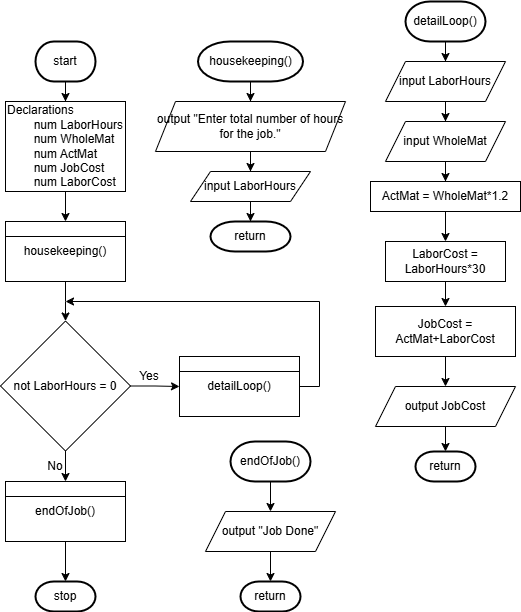

The diagram above was exported from draw.io. Its source (the exported page's mxGraphModel, read from the mxfile embedded in the PNG):
<mxGraphModel dx="564" dy="745" grid="1" gridSize="10" guides="1" tooltips="1" connect="1" arrows="1" fold="1" page="1" pageScale="1" pageWidth="827" pageHeight="1169" math="0" shadow="0">
  <root>
    <mxCell id="WIyWlLk6GJQsqaUBKTNV-0" />
    <mxCell id="WIyWlLk6GJQsqaUBKTNV-1" parent="WIyWlLk6GJQsqaUBKTNV-0" />
    <mxCell id="wUPu-9iFNJID2WEjSF-C-13" style="edgeStyle=orthogonalEdgeStyle;rounded=0;orthogonalLoop=1;jettySize=auto;html=1;entryX=0.5;entryY=0;entryDx=0;entryDy=0;" edge="1" parent="WIyWlLk6GJQsqaUBKTNV-1" source="wUPu-9iFNJID2WEjSF-C-0" target="wUPu-9iFNJID2WEjSF-C-1">
      <mxGeometry relative="1" as="geometry" />
    </mxCell>
    <mxCell id="wUPu-9iFNJID2WEjSF-C-0" value="start" style="strokeWidth=2;html=1;shape=mxgraph.flowchart.terminator;whiteSpace=wrap;" vertex="1" parent="WIyWlLk6GJQsqaUBKTNV-1">
      <mxGeometry x="270" y="240" width="60" height="40" as="geometry" />
    </mxCell>
    <mxCell id="wUPu-9iFNJID2WEjSF-C-14" style="edgeStyle=orthogonalEdgeStyle;rounded=0;orthogonalLoop=1;jettySize=auto;html=1;entryX=0.5;entryY=0;entryDx=0;entryDy=0;" edge="1" parent="WIyWlLk6GJQsqaUBKTNV-1" source="wUPu-9iFNJID2WEjSF-C-1" target="wUPu-9iFNJID2WEjSF-C-2">
      <mxGeometry relative="1" as="geometry" />
    </mxCell>
    <mxCell id="wUPu-9iFNJID2WEjSF-C-1" value="Declarations&lt;div&gt;&lt;span style=&quot;white-space: pre;&quot;&gt;&#09;&lt;/span&gt;num&amp;nbsp;LaborHours&lt;br&gt;&lt;/div&gt;&lt;div&gt;&lt;span style=&quot;white-space: pre;&quot;&gt;&#09;&lt;/span&gt;num WholeMat&lt;/div&gt;&lt;div&gt;&lt;span style=&quot;background-color: transparent; color: light-dark(rgb(0, 0, 0), rgb(255, 255, 255));&quot;&gt;&lt;span style=&quot;white-space: pre;&quot;&gt;&#09;&lt;/span&gt;num ActMat&lt;/span&gt;&lt;/div&gt;&lt;div&gt;&lt;span style=&quot;white-space: pre;&quot;&gt;&#09;&lt;/span&gt;num&amp;nbsp;JobCost&lt;/div&gt;&lt;div&gt;&lt;span style=&quot;white-space: pre;&quot;&gt;&#09;&lt;/span&gt;num LaborCost&lt;br&gt;&lt;/div&gt;" style="rounded=0;whiteSpace=wrap;html=1;align=left;" vertex="1" parent="WIyWlLk6GJQsqaUBKTNV-1">
      <mxGeometry x="240" y="300" width="120" height="90" as="geometry" />
    </mxCell>
    <mxCell id="wUPu-9iFNJID2WEjSF-C-15" style="edgeStyle=orthogonalEdgeStyle;rounded=0;orthogonalLoop=1;jettySize=auto;html=1;entryX=0.5;entryY=0;entryDx=0;entryDy=0;" edge="1" parent="WIyWlLk6GJQsqaUBKTNV-1" source="wUPu-9iFNJID2WEjSF-C-2" target="wUPu-9iFNJID2WEjSF-C-4">
      <mxGeometry relative="1" as="geometry" />
    </mxCell>
    <mxCell id="wUPu-9iFNJID2WEjSF-C-2" value="housekeeping()" style="rounded=0;whiteSpace=wrap;html=1;" vertex="1" parent="WIyWlLk6GJQsqaUBKTNV-1">
      <mxGeometry x="240" y="420" width="120" height="60" as="geometry" />
    </mxCell>
    <mxCell id="wUPu-9iFNJID2WEjSF-C-3" value="" style="endArrow=none;html=1;rounded=0;exitX=0;exitY=0.25;exitDx=0;exitDy=0;entryX=1;entryY=0.25;entryDx=0;entryDy=0;" edge="1" source="wUPu-9iFNJID2WEjSF-C-2" target="wUPu-9iFNJID2WEjSF-C-2" parent="WIyWlLk6GJQsqaUBKTNV-1">
      <mxGeometry width="50" height="50" relative="1" as="geometry">
        <mxPoint x="400" y="490" as="sourcePoint" />
        <mxPoint x="450" y="440" as="targetPoint" />
      </mxGeometry>
    </mxCell>
    <mxCell id="wUPu-9iFNJID2WEjSF-C-8" style="edgeStyle=orthogonalEdgeStyle;rounded=0;orthogonalLoop=1;jettySize=auto;html=1;exitX=1;exitY=0.5;exitDx=0;exitDy=0;entryX=0;entryY=0.5;entryDx=0;entryDy=0;" edge="1" parent="WIyWlLk6GJQsqaUBKTNV-1" source="wUPu-9iFNJID2WEjSF-C-4" target="wUPu-9iFNJID2WEjSF-C-5">
      <mxGeometry relative="1" as="geometry" />
    </mxCell>
    <mxCell id="wUPu-9iFNJID2WEjSF-C-17" style="edgeStyle=orthogonalEdgeStyle;rounded=0;orthogonalLoop=1;jettySize=auto;html=1;entryX=0.5;entryY=0;entryDx=0;entryDy=0;" edge="1" parent="WIyWlLk6GJQsqaUBKTNV-1" source="wUPu-9iFNJID2WEjSF-C-4" target="wUPu-9iFNJID2WEjSF-C-11">
      <mxGeometry relative="1" as="geometry" />
    </mxCell>
    <mxCell id="wUPu-9iFNJID2WEjSF-C-4" value="not LaborHours = 0" style="rhombus;whiteSpace=wrap;html=1;" vertex="1" parent="WIyWlLk6GJQsqaUBKTNV-1">
      <mxGeometry x="235" y="519.5" width="130" height="130" as="geometry" />
    </mxCell>
    <mxCell id="wUPu-9iFNJID2WEjSF-C-18" style="edgeStyle=orthogonalEdgeStyle;rounded=0;orthogonalLoop=1;jettySize=auto;html=1;exitX=1;exitY=0.5;exitDx=0;exitDy=0;" edge="1" parent="WIyWlLk6GJQsqaUBKTNV-1" source="wUPu-9iFNJID2WEjSF-C-5">
      <mxGeometry relative="1" as="geometry">
        <mxPoint x="300" y="500" as="targetPoint" />
        <Array as="points">
          <mxPoint x="554" y="585" />
          <mxPoint x="554" y="500" />
        </Array>
      </mxGeometry>
    </mxCell>
    <mxCell id="wUPu-9iFNJID2WEjSF-C-5" value="detailLoop()" style="rounded=0;whiteSpace=wrap;html=1;" vertex="1" parent="WIyWlLk6GJQsqaUBKTNV-1">
      <mxGeometry x="414" y="555" width="120" height="60" as="geometry" />
    </mxCell>
    <mxCell id="wUPu-9iFNJID2WEjSF-C-6" value="" style="endArrow=none;html=1;rounded=0;exitX=0;exitY=0.25;exitDx=0;exitDy=0;entryX=1;entryY=0.25;entryDx=0;entryDy=0;" edge="1" source="wUPu-9iFNJID2WEjSF-C-5" target="wUPu-9iFNJID2WEjSF-C-5" parent="WIyWlLk6GJQsqaUBKTNV-1">
      <mxGeometry width="50" height="50" relative="1" as="geometry">
        <mxPoint x="574" y="625" as="sourcePoint" />
        <mxPoint x="624" y="575" as="targetPoint" />
      </mxGeometry>
    </mxCell>
    <mxCell id="wUPu-9iFNJID2WEjSF-C-9" value="Yes" style="text;html=1;align=center;verticalAlign=middle;whiteSpace=wrap;rounded=0;" vertex="1" parent="WIyWlLk6GJQsqaUBKTNV-1">
      <mxGeometry x="354" y="560" width="60" height="30" as="geometry" />
    </mxCell>
    <mxCell id="wUPu-9iFNJID2WEjSF-C-10" value="No" style="text;html=1;align=center;verticalAlign=middle;whiteSpace=wrap;rounded=0;" vertex="1" parent="WIyWlLk6GJQsqaUBKTNV-1">
      <mxGeometry x="260" y="650" width="60" height="30" as="geometry" />
    </mxCell>
    <mxCell id="wUPu-9iFNJID2WEjSF-C-11" value="endOfJob()" style="rounded=0;whiteSpace=wrap;html=1;" vertex="1" parent="WIyWlLk6GJQsqaUBKTNV-1">
      <mxGeometry x="240" y="680" width="120" height="60" as="geometry" />
    </mxCell>
    <mxCell id="wUPu-9iFNJID2WEjSF-C-12" value="" style="endArrow=none;html=1;rounded=0;exitX=0;exitY=0.25;exitDx=0;exitDy=0;entryX=1;entryY=0.25;entryDx=0;entryDy=0;" edge="1" source="wUPu-9iFNJID2WEjSF-C-11" target="wUPu-9iFNJID2WEjSF-C-11" parent="WIyWlLk6GJQsqaUBKTNV-1">
      <mxGeometry width="50" height="50" relative="1" as="geometry">
        <mxPoint x="400" y="750" as="sourcePoint" />
        <mxPoint x="450" y="700" as="targetPoint" />
      </mxGeometry>
    </mxCell>
    <mxCell id="wUPu-9iFNJID2WEjSF-C-19" value="stop" style="strokeWidth=2;html=1;shape=mxgraph.flowchart.terminator;whiteSpace=wrap;" vertex="1" parent="WIyWlLk6GJQsqaUBKTNV-1">
      <mxGeometry x="270" y="780" width="60" height="30" as="geometry" />
    </mxCell>
    <mxCell id="wUPu-9iFNJID2WEjSF-C-20" style="edgeStyle=orthogonalEdgeStyle;rounded=0;orthogonalLoop=1;jettySize=auto;html=1;entryX=0.5;entryY=0;entryDx=0;entryDy=0;entryPerimeter=0;" edge="1" parent="WIyWlLk6GJQsqaUBKTNV-1" source="wUPu-9iFNJID2WEjSF-C-11" target="wUPu-9iFNJID2WEjSF-C-19">
      <mxGeometry relative="1" as="geometry" />
    </mxCell>
    <mxCell id="wUPu-9iFNJID2WEjSF-C-27" style="edgeStyle=orthogonalEdgeStyle;rounded=0;orthogonalLoop=1;jettySize=auto;html=1;entryX=0.5;entryY=0;entryDx=0;entryDy=0;" edge="1" parent="WIyWlLk6GJQsqaUBKTNV-1" source="wUPu-9iFNJID2WEjSF-C-28" target="wUPu-9iFNJID2WEjSF-C-29">
      <mxGeometry relative="1" as="geometry" />
    </mxCell>
    <mxCell id="wUPu-9iFNJID2WEjSF-C-28" value="output &quot;Enter total number of hours for the job.&quot;" style="shape=parallelogram;perimeter=parallelogramPerimeter;whiteSpace=wrap;html=1;fixedSize=1;" vertex="1" parent="WIyWlLk6GJQsqaUBKTNV-1">
      <mxGeometry x="390" y="300" width="190" height="50" as="geometry" />
    </mxCell>
    <mxCell id="wUPu-9iFNJID2WEjSF-C-29" value="input LaborHours" style="shape=parallelogram;perimeter=parallelogramPerimeter;whiteSpace=wrap;html=1;fixedSize=1;" vertex="1" parent="WIyWlLk6GJQsqaUBKTNV-1">
      <mxGeometry x="425" y="370" width="120" height="30" as="geometry" />
    </mxCell>
    <mxCell id="wUPu-9iFNJID2WEjSF-C-30" style="edgeStyle=orthogonalEdgeStyle;rounded=0;orthogonalLoop=1;jettySize=auto;html=1;entryX=0.5;entryY=0;entryDx=0;entryDy=0;" edge="1" parent="WIyWlLk6GJQsqaUBKTNV-1" source="wUPu-9iFNJID2WEjSF-C-31" target="wUPu-9iFNJID2WEjSF-C-28">
      <mxGeometry relative="1" as="geometry" />
    </mxCell>
    <mxCell id="wUPu-9iFNJID2WEjSF-C-31" value="housekeeping()" style="strokeWidth=2;html=1;shape=mxgraph.flowchart.terminator;whiteSpace=wrap;" vertex="1" parent="WIyWlLk6GJQsqaUBKTNV-1">
      <mxGeometry x="432.5" y="240" width="105" height="40" as="geometry" />
    </mxCell>
    <mxCell id="wUPu-9iFNJID2WEjSF-C-32" value="return" style="strokeWidth=2;html=1;shape=mxgraph.flowchart.terminator;whiteSpace=wrap;" vertex="1" parent="WIyWlLk6GJQsqaUBKTNV-1">
      <mxGeometry x="445" y="420" width="80" height="30" as="geometry" />
    </mxCell>
    <mxCell id="wUPu-9iFNJID2WEjSF-C-33" style="edgeStyle=orthogonalEdgeStyle;rounded=0;orthogonalLoop=1;jettySize=auto;html=1;entryX=0.5;entryY=0;entryDx=0;entryDy=0;entryPerimeter=0;" edge="1" parent="WIyWlLk6GJQsqaUBKTNV-1" source="wUPu-9iFNJID2WEjSF-C-29" target="wUPu-9iFNJID2WEjSF-C-32">
      <mxGeometry relative="1" as="geometry" />
    </mxCell>
    <mxCell id="wUPu-9iFNJID2WEjSF-C-68" style="edgeStyle=orthogonalEdgeStyle;rounded=0;orthogonalLoop=1;jettySize=auto;html=1;entryX=0.5;entryY=0;entryDx=0;entryDy=0;" edge="1" parent="WIyWlLk6GJQsqaUBKTNV-1" source="wUPu-9iFNJID2WEjSF-C-69" target="wUPu-9iFNJID2WEjSF-C-71">
      <mxGeometry relative="1" as="geometry" />
    </mxCell>
    <mxCell id="wUPu-9iFNJID2WEjSF-C-69" value="detailLoop()" style="strokeWidth=2;html=1;shape=mxgraph.flowchart.terminator;whiteSpace=wrap;" vertex="1" parent="WIyWlLk6GJQsqaUBKTNV-1">
      <mxGeometry x="640" y="200" width="80" height="40" as="geometry" />
    </mxCell>
    <mxCell id="wUPu-9iFNJID2WEjSF-C-70" style="edgeStyle=orthogonalEdgeStyle;rounded=0;orthogonalLoop=1;jettySize=auto;html=1;entryX=0.5;entryY=0;entryDx=0;entryDy=0;" edge="1" parent="WIyWlLk6GJQsqaUBKTNV-1" source="wUPu-9iFNJID2WEjSF-C-71" target="wUPu-9iFNJID2WEjSF-C-73">
      <mxGeometry relative="1" as="geometry" />
    </mxCell>
    <mxCell id="wUPu-9iFNJID2WEjSF-C-71" value="input LaborHours" style="shape=parallelogram;perimeter=parallelogramPerimeter;whiteSpace=wrap;html=1;fixedSize=1;" vertex="1" parent="WIyWlLk6GJQsqaUBKTNV-1">
      <mxGeometry x="620" y="260" width="120" height="40" as="geometry" />
    </mxCell>
    <mxCell id="wUPu-9iFNJID2WEjSF-C-72" style="edgeStyle=orthogonalEdgeStyle;rounded=0;orthogonalLoop=1;jettySize=auto;html=1;entryX=0.5;entryY=0;entryDx=0;entryDy=0;" edge="1" parent="WIyWlLk6GJQsqaUBKTNV-1" source="wUPu-9iFNJID2WEjSF-C-73" target="wUPu-9iFNJID2WEjSF-C-87">
      <mxGeometry relative="1" as="geometry">
        <mxPoint x="680" y="380" as="targetPoint" />
      </mxGeometry>
    </mxCell>
    <mxCell id="wUPu-9iFNJID2WEjSF-C-73" value="input WholeMat" style="shape=parallelogram;perimeter=parallelogramPerimeter;whiteSpace=wrap;html=1;fixedSize=1;" vertex="1" parent="WIyWlLk6GJQsqaUBKTNV-1">
      <mxGeometry x="620" y="320" width="120" height="40" as="geometry" />
    </mxCell>
    <mxCell id="wUPu-9iFNJID2WEjSF-C-78" style="edgeStyle=orthogonalEdgeStyle;rounded=0;orthogonalLoop=1;jettySize=auto;html=1;entryX=0.5;entryY=0;entryDx=0;entryDy=0;" edge="1" parent="WIyWlLk6GJQsqaUBKTNV-1" source="wUPu-9iFNJID2WEjSF-C-79" target="wUPu-9iFNJID2WEjSF-C-85">
      <mxGeometry relative="1" as="geometry">
        <mxPoint x="680" y="580" as="targetPoint" />
      </mxGeometry>
    </mxCell>
    <mxCell id="wUPu-9iFNJID2WEjSF-C-79" value="JobCost = ActMat+LaborCost" style="rounded=0;whiteSpace=wrap;html=1;" vertex="1" parent="WIyWlLk6GJQsqaUBKTNV-1">
      <mxGeometry x="610" y="505" width="140" height="50" as="geometry" />
    </mxCell>
    <mxCell id="wUPu-9iFNJID2WEjSF-C-84" style="edgeStyle=orthogonalEdgeStyle;rounded=0;orthogonalLoop=1;jettySize=auto;html=1;" edge="1" parent="WIyWlLk6GJQsqaUBKTNV-1" source="wUPu-9iFNJID2WEjSF-C-85" target="wUPu-9iFNJID2WEjSF-C-86">
      <mxGeometry relative="1" as="geometry" />
    </mxCell>
    <mxCell id="wUPu-9iFNJID2WEjSF-C-85" value="output JobCost" style="shape=parallelogram;perimeter=parallelogramPerimeter;whiteSpace=wrap;html=1;fixedSize=1;" vertex="1" parent="WIyWlLk6GJQsqaUBKTNV-1">
      <mxGeometry x="610" y="585" width="140" height="40" as="geometry" />
    </mxCell>
    <mxCell id="wUPu-9iFNJID2WEjSF-C-86" value="return" style="strokeWidth=2;html=1;shape=mxgraph.flowchart.terminator;whiteSpace=wrap;" vertex="1" parent="WIyWlLk6GJQsqaUBKTNV-1">
      <mxGeometry x="650" y="650" width="60" height="30" as="geometry" />
    </mxCell>
    <mxCell id="wUPu-9iFNJID2WEjSF-C-89" style="edgeStyle=orthogonalEdgeStyle;rounded=0;orthogonalLoop=1;jettySize=auto;html=1;" edge="1" parent="WIyWlLk6GJQsqaUBKTNV-1" source="wUPu-9iFNJID2WEjSF-C-87" target="wUPu-9iFNJID2WEjSF-C-88">
      <mxGeometry relative="1" as="geometry" />
    </mxCell>
    <mxCell id="wUPu-9iFNJID2WEjSF-C-87" value="ActMat = WholeMat*1.2" style="rounded=0;whiteSpace=wrap;html=1;" vertex="1" parent="WIyWlLk6GJQsqaUBKTNV-1">
      <mxGeometry x="605" y="380" width="150" height="30" as="geometry" />
    </mxCell>
    <mxCell id="wUPu-9iFNJID2WEjSF-C-92" style="edgeStyle=orthogonalEdgeStyle;rounded=0;orthogonalLoop=1;jettySize=auto;html=1;entryX=0.5;entryY=0;entryDx=0;entryDy=0;" edge="1" parent="WIyWlLk6GJQsqaUBKTNV-1" source="wUPu-9iFNJID2WEjSF-C-88" target="wUPu-9iFNJID2WEjSF-C-79">
      <mxGeometry relative="1" as="geometry" />
    </mxCell>
    <mxCell id="wUPu-9iFNJID2WEjSF-C-88" value="LaborCost = LaborHours*30" style="rounded=0;whiteSpace=wrap;html=1;" vertex="1" parent="WIyWlLk6GJQsqaUBKTNV-1">
      <mxGeometry x="620" y="440" width="120" height="40" as="geometry" />
    </mxCell>
    <mxCell id="wUPu-9iFNJID2WEjSF-C-94" style="edgeStyle=orthogonalEdgeStyle;rounded=0;orthogonalLoop=1;jettySize=auto;html=1;entryX=0.5;entryY=0;entryDx=0;entryDy=0;" edge="1" parent="WIyWlLk6GJQsqaUBKTNV-1" source="wUPu-9iFNJID2WEjSF-C-95" target="wUPu-9iFNJID2WEjSF-C-97">
      <mxGeometry relative="1" as="geometry" />
    </mxCell>
    <mxCell id="wUPu-9iFNJID2WEjSF-C-95" value="endOfJob()" style="strokeWidth=2;html=1;shape=mxgraph.flowchart.terminator;whiteSpace=wrap;" vertex="1" parent="WIyWlLk6GJQsqaUBKTNV-1">
      <mxGeometry x="465" y="640" width="80" height="40" as="geometry" />
    </mxCell>
    <mxCell id="wUPu-9iFNJID2WEjSF-C-96" style="edgeStyle=orthogonalEdgeStyle;rounded=0;orthogonalLoop=1;jettySize=auto;html=1;" edge="1" parent="WIyWlLk6GJQsqaUBKTNV-1" source="wUPu-9iFNJID2WEjSF-C-97" target="wUPu-9iFNJID2WEjSF-C-98">
      <mxGeometry relative="1" as="geometry" />
    </mxCell>
    <mxCell id="wUPu-9iFNJID2WEjSF-C-97" value="output &quot;Job Done&quot;" style="shape=parallelogram;perimeter=parallelogramPerimeter;whiteSpace=wrap;html=1;fixedSize=1;" vertex="1" parent="WIyWlLk6GJQsqaUBKTNV-1">
      <mxGeometry x="440" y="710" width="130" height="40" as="geometry" />
    </mxCell>
    <mxCell id="wUPu-9iFNJID2WEjSF-C-98" value="return" style="strokeWidth=2;html=1;shape=mxgraph.flowchart.terminator;whiteSpace=wrap;" vertex="1" parent="WIyWlLk6GJQsqaUBKTNV-1">
      <mxGeometry x="475" y="780" width="60" height="30" as="geometry" />
    </mxCell>
  </root>
</mxGraphModel>